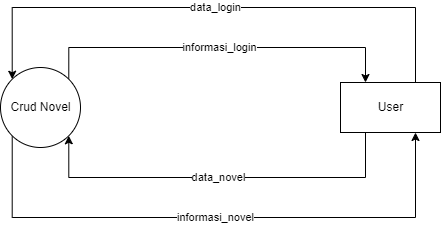

The diagram above was exported from draw.io. Its source (the exported page's mxGraphModel, read from the mxfile embedded in the PNG):
<mxGraphModel dx="1221" dy="717" grid="1" gridSize="10" guides="1" tooltips="1" connect="1" arrows="1" fold="1" page="1" pageScale="1" pageWidth="1100" pageHeight="850" math="0" shadow="0">
  <root>
    <mxCell id="0" />
    <mxCell id="1" parent="0" />
    <mxCell id="E81wdDSeH2BcU4CfGhoD-3" value="informasi_login" style="edgeStyle=orthogonalEdgeStyle;rounded=0;orthogonalLoop=1;jettySize=auto;html=1;exitX=1;exitY=0;exitDx=0;exitDy=0;entryX=0.25;entryY=0;entryDx=0;entryDy=0;" edge="1" parent="1" source="E81wdDSeH2BcU4CfGhoD-1" target="E81wdDSeH2BcU4CfGhoD-2">
      <mxGeometry relative="1" as="geometry">
        <Array as="points">
          <mxPoint x="398" y="360" />
          <mxPoint x="695" y="360" />
        </Array>
      </mxGeometry>
    </mxCell>
    <mxCell id="E81wdDSeH2BcU4CfGhoD-7" value="informasi_novel" style="edgeStyle=orthogonalEdgeStyle;rounded=0;orthogonalLoop=1;jettySize=auto;html=1;exitX=0;exitY=1;exitDx=0;exitDy=0;entryX=0.75;entryY=1;entryDx=0;entryDy=0;" edge="1" parent="1" source="E81wdDSeH2BcU4CfGhoD-1" target="E81wdDSeH2BcU4CfGhoD-2">
      <mxGeometry relative="1" as="geometry">
        <Array as="points">
          <mxPoint x="342" y="530" />
          <mxPoint x="745" y="530" />
        </Array>
      </mxGeometry>
    </mxCell>
    <mxCell id="E81wdDSeH2BcU4CfGhoD-1" value="Crud Novel" style="shape=ellipse;html=1;dashed=0;whitespace=wrap;aspect=fixed;perimeter=ellipsePerimeter;" vertex="1" parent="1">
      <mxGeometry x="330" y="380" width="80" height="80" as="geometry" />
    </mxCell>
    <mxCell id="E81wdDSeH2BcU4CfGhoD-4" value="data_login" style="edgeStyle=orthogonalEdgeStyle;rounded=0;orthogonalLoop=1;jettySize=auto;html=1;exitX=0.75;exitY=0;exitDx=0;exitDy=0;entryX=0;entryY=0;entryDx=0;entryDy=0;" edge="1" parent="1" source="E81wdDSeH2BcU4CfGhoD-2" target="E81wdDSeH2BcU4CfGhoD-1">
      <mxGeometry relative="1" as="geometry">
        <Array as="points">
          <mxPoint x="745" y="320" />
          <mxPoint x="342" y="320" />
        </Array>
      </mxGeometry>
    </mxCell>
    <mxCell id="E81wdDSeH2BcU4CfGhoD-5" value="data_novel" style="edgeStyle=orthogonalEdgeStyle;rounded=0;orthogonalLoop=1;jettySize=auto;html=1;exitX=0.25;exitY=1;exitDx=0;exitDy=0;entryX=1;entryY=1;entryDx=0;entryDy=0;" edge="1" parent="1" source="E81wdDSeH2BcU4CfGhoD-2" target="E81wdDSeH2BcU4CfGhoD-1">
      <mxGeometry relative="1" as="geometry">
        <Array as="points">
          <mxPoint x="695" y="490" />
          <mxPoint x="398" y="490" />
        </Array>
      </mxGeometry>
    </mxCell>
    <mxCell id="E81wdDSeH2BcU4CfGhoD-2" value="User" style="html=1;dashed=0;whitespace=wrap;" vertex="1" parent="1">
      <mxGeometry x="670" y="395" width="100" height="50" as="geometry" />
    </mxCell>
  </root>
</mxGraphModel>